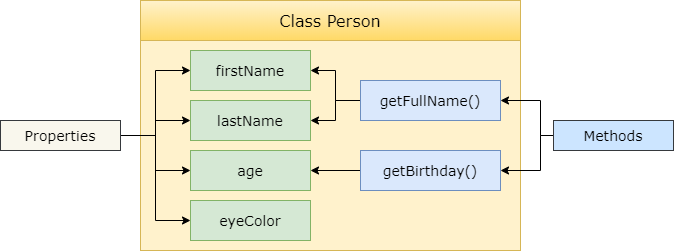

The diagram above was exported from draw.io. Its source (the exported page's mxGraphModel, read from the mxfile embedded in the PNG):
<mxGraphModel dx="1010" dy="579" grid="1" gridSize="10" guides="1" tooltips="1" connect="1" arrows="1" fold="1" page="1" pageScale="1" pageWidth="850" pageHeight="1100" math="0" shadow="0">
  <root>
    <mxCell id="EpGJAdInQb_9FPHSID9k-0" />
    <mxCell id="EpGJAdInQb_9FPHSID9k-1" parent="EpGJAdInQb_9FPHSID9k-0" />
    <mxCell id="rc597yhkfGW3G0NyJ0Iu-22" value="" style="group" vertex="1" connectable="0" parent="EpGJAdInQb_9FPHSID9k-1">
      <mxGeometry x="270" y="330" width="380" height="250" as="geometry" />
    </mxCell>
    <mxCell id="rc597yhkfGW3G0NyJ0Iu-0" value="&lt;font style=&quot;font-size: 16px&quot;&gt;Class Person&lt;/font&gt;" style="rounded=0;whiteSpace=wrap;html=1;fontFamily=Verdana;fontSize=14;gradientColor=#ffd966;fillColor=#fff2cc;strokeColor=#d6b656;" vertex="1" parent="rc597yhkfGW3G0NyJ0Iu-22">
      <mxGeometry width="380" height="40" as="geometry" />
    </mxCell>
    <mxCell id="rc597yhkfGW3G0NyJ0Iu-1" value="" style="rounded=0;whiteSpace=wrap;html=1;fontFamily=Verdana;fontSize=14;fillColor=#fff2cc;strokeColor=#d6b656;" vertex="1" parent="rc597yhkfGW3G0NyJ0Iu-22">
      <mxGeometry y="40" width="380" height="210" as="geometry" />
    </mxCell>
    <mxCell id="rc597yhkfGW3G0NyJ0Iu-3" value="lastName" style="rounded=0;whiteSpace=wrap;html=1;fontFamily=Verdana;fontSize=14;fillColor=#d5e8d4;strokeColor=#82b366;" vertex="1" parent="rc597yhkfGW3G0NyJ0Iu-22">
      <mxGeometry x="50" y="100" width="120" height="40" as="geometry" />
    </mxCell>
    <mxCell id="rc597yhkfGW3G0NyJ0Iu-2" value="firstName" style="rounded=0;whiteSpace=wrap;html=1;fontFamily=Verdana;fontSize=14;fillColor=#d5e8d4;strokeColor=#82b366;" vertex="1" parent="rc597yhkfGW3G0NyJ0Iu-22">
      <mxGeometry x="50" y="50" width="120" height="40" as="geometry" />
    </mxCell>
    <mxCell id="rc597yhkfGW3G0NyJ0Iu-4" value="age" style="rounded=0;whiteSpace=wrap;html=1;fontFamily=Verdana;fontSize=14;fillColor=#d5e8d4;strokeColor=#82b366;" vertex="1" parent="rc597yhkfGW3G0NyJ0Iu-22">
      <mxGeometry x="50" y="150" width="120" height="40" as="geometry" />
    </mxCell>
    <mxCell id="rc597yhkfGW3G0NyJ0Iu-6" value="" style="group" vertex="1" connectable="0" parent="rc597yhkfGW3G0NyJ0Iu-22">
      <mxGeometry x="50" y="50" width="120" height="190" as="geometry" />
    </mxCell>
    <mxCell id="rc597yhkfGW3G0NyJ0Iu-5" value="eyeColor" style="rounded=0;whiteSpace=wrap;html=1;fontFamily=Verdana;fontSize=14;fillColor=#d5e8d4;strokeColor=#82b366;" vertex="1" parent="rc597yhkfGW3G0NyJ0Iu-6">
      <mxGeometry y="150" width="120" height="40" as="geometry" />
    </mxCell>
    <mxCell id="rc597yhkfGW3G0NyJ0Iu-19" style="edgeStyle=orthogonalEdgeStyle;rounded=0;orthogonalLoop=1;jettySize=auto;html=1;exitX=0;exitY=0.5;exitDx=0;exitDy=0;fontFamily=Verdana;fontSize=14;" edge="1" parent="EpGJAdInQb_9FPHSID9k-1" source="rc597yhkfGW3G0NyJ0Iu-12" target="rc597yhkfGW3G0NyJ0Iu-3">
      <mxGeometry relative="1" as="geometry" />
    </mxCell>
    <mxCell id="rc597yhkfGW3G0NyJ0Iu-20" style="edgeStyle=orthogonalEdgeStyle;rounded=0;orthogonalLoop=1;jettySize=auto;html=1;exitX=0;exitY=0.5;exitDx=0;exitDy=0;entryX=1;entryY=0.5;entryDx=0;entryDy=0;fontFamily=Verdana;fontSize=14;" edge="1" parent="EpGJAdInQb_9FPHSID9k-1" source="rc597yhkfGW3G0NyJ0Iu-12" target="rc597yhkfGW3G0NyJ0Iu-2">
      <mxGeometry relative="1" as="geometry" />
    </mxCell>
    <mxCell id="rc597yhkfGW3G0NyJ0Iu-12" value="getFullName()" style="rounded=0;whiteSpace=wrap;html=1;fontFamily=Verdana;fontSize=14;fillColor=#dae8fc;strokeColor=#6c8ebf;" vertex="1" parent="EpGJAdInQb_9FPHSID9k-1">
      <mxGeometry x="490" y="410" width="140" height="40" as="geometry" />
    </mxCell>
    <mxCell id="rc597yhkfGW3G0NyJ0Iu-14" style="edgeStyle=orthogonalEdgeStyle;rounded=0;orthogonalLoop=1;jettySize=auto;html=1;exitX=1;exitY=0.5;exitDx=0;exitDy=0;entryX=0;entryY=0.5;entryDx=0;entryDy=0;fontFamily=Verdana;fontSize=14;" edge="1" parent="EpGJAdInQb_9FPHSID9k-1" source="rc597yhkfGW3G0NyJ0Iu-13" target="rc597yhkfGW3G0NyJ0Iu-2">
      <mxGeometry relative="1" as="geometry" />
    </mxCell>
    <mxCell id="rc597yhkfGW3G0NyJ0Iu-15" style="edgeStyle=orthogonalEdgeStyle;rounded=0;orthogonalLoop=1;jettySize=auto;html=1;exitX=1;exitY=0.5;exitDx=0;exitDy=0;fontFamily=Verdana;fontSize=14;" edge="1" parent="EpGJAdInQb_9FPHSID9k-1" source="rc597yhkfGW3G0NyJ0Iu-13" target="rc597yhkfGW3G0NyJ0Iu-3">
      <mxGeometry relative="1" as="geometry" />
    </mxCell>
    <mxCell id="rc597yhkfGW3G0NyJ0Iu-16" style="edgeStyle=orthogonalEdgeStyle;rounded=0;orthogonalLoop=1;jettySize=auto;html=1;exitX=1;exitY=0.5;exitDx=0;exitDy=0;fontFamily=Verdana;fontSize=14;" edge="1" parent="EpGJAdInQb_9FPHSID9k-1" source="rc597yhkfGW3G0NyJ0Iu-13" target="rc597yhkfGW3G0NyJ0Iu-4">
      <mxGeometry relative="1" as="geometry" />
    </mxCell>
    <mxCell id="rc597yhkfGW3G0NyJ0Iu-17" style="edgeStyle=orthogonalEdgeStyle;rounded=0;orthogonalLoop=1;jettySize=auto;html=1;exitX=1;exitY=0.5;exitDx=0;exitDy=0;entryX=0;entryY=0.5;entryDx=0;entryDy=0;fontFamily=Verdana;fontSize=14;" edge="1" parent="EpGJAdInQb_9FPHSID9k-1" source="rc597yhkfGW3G0NyJ0Iu-13" target="rc597yhkfGW3G0NyJ0Iu-5">
      <mxGeometry relative="1" as="geometry" />
    </mxCell>
    <mxCell id="rc597yhkfGW3G0NyJ0Iu-13" value="Properties" style="rounded=0;whiteSpace=wrap;html=1;fontFamily=Verdana;fontSize=14;fillColor=#f9f7ed;strokeColor=#36393d;" vertex="1" parent="EpGJAdInQb_9FPHSID9k-1">
      <mxGeometry x="130" y="450" width="120" height="30" as="geometry" />
    </mxCell>
    <mxCell id="rc597yhkfGW3G0NyJ0Iu-21" style="edgeStyle=orthogonalEdgeStyle;rounded=0;orthogonalLoop=1;jettySize=auto;html=1;exitX=0;exitY=0.5;exitDx=0;exitDy=0;entryX=1;entryY=0.5;entryDx=0;entryDy=0;fontFamily=Verdana;fontSize=14;" edge="1" parent="EpGJAdInQb_9FPHSID9k-1" source="rc597yhkfGW3G0NyJ0Iu-18" target="rc597yhkfGW3G0NyJ0Iu-4">
      <mxGeometry relative="1" as="geometry" />
    </mxCell>
    <mxCell id="rc597yhkfGW3G0NyJ0Iu-18" value="getBirthday()" style="rounded=0;whiteSpace=wrap;html=1;fontFamily=Verdana;fontSize=14;fillColor=#dae8fc;strokeColor=#6c8ebf;" vertex="1" parent="EpGJAdInQb_9FPHSID9k-1">
      <mxGeometry x="490" y="480" width="140" height="40" as="geometry" />
    </mxCell>
    <mxCell id="rc597yhkfGW3G0NyJ0Iu-27" style="edgeStyle=orthogonalEdgeStyle;rounded=0;orthogonalLoop=1;jettySize=auto;html=1;exitX=0;exitY=0.5;exitDx=0;exitDy=0;entryX=1;entryY=0.5;entryDx=0;entryDy=0;fontFamily=Verdana;fontSize=14;" edge="1" parent="EpGJAdInQb_9FPHSID9k-1" source="rc597yhkfGW3G0NyJ0Iu-26" target="rc597yhkfGW3G0NyJ0Iu-12">
      <mxGeometry relative="1" as="geometry">
        <Array as="points">
          <mxPoint x="670" y="465" />
          <mxPoint x="670" y="430" />
        </Array>
      </mxGeometry>
    </mxCell>
    <mxCell id="rc597yhkfGW3G0NyJ0Iu-28" style="edgeStyle=orthogonalEdgeStyle;rounded=0;orthogonalLoop=1;jettySize=auto;html=1;exitX=0;exitY=0.5;exitDx=0;exitDy=0;fontFamily=Verdana;fontSize=14;" edge="1" parent="EpGJAdInQb_9FPHSID9k-1" source="rc597yhkfGW3G0NyJ0Iu-26" target="rc597yhkfGW3G0NyJ0Iu-18">
      <mxGeometry relative="1" as="geometry">
        <Array as="points">
          <mxPoint x="670" y="465" />
          <mxPoint x="670" y="500" />
        </Array>
      </mxGeometry>
    </mxCell>
    <mxCell id="rc597yhkfGW3G0NyJ0Iu-26" value="Methods" style="rounded=0;whiteSpace=wrap;html=1;fontFamily=Verdana;fontSize=14;fillColor=#cce5ff;strokeColor=#36393d;" vertex="1" parent="EpGJAdInQb_9FPHSID9k-1">
      <mxGeometry x="683" y="450" width="120" height="30" as="geometry" />
    </mxCell>
  </root>
</mxGraphModel>